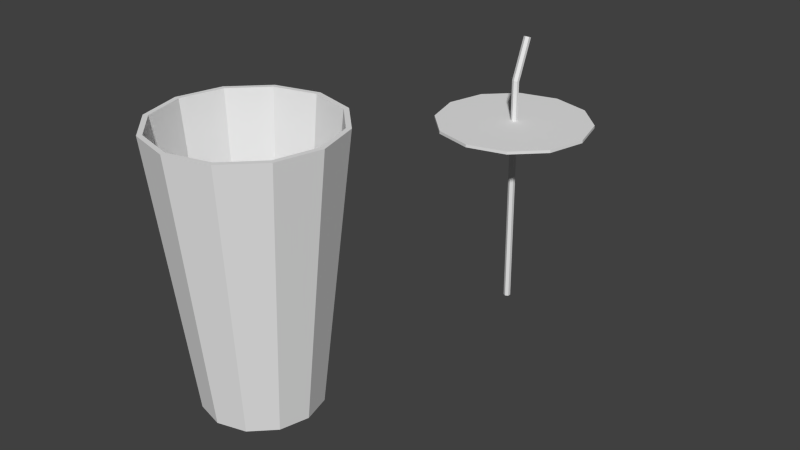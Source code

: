 # Source: DrinkParts.blend  (saved by Blender 2.72.0; exported with 4.5.12 LTS)
import bpy
from mathutils import Matrix  # noqa: F401  (used for matrix-valued properties, if any)

bpy.ops.wm.read_factory_settings(use_empty=True)
scene = bpy.context.scene
scene.name = 'Scene'

# ---- collections
col_collection_1 = bpy.data.collections.new('Collection 1'); scene.collection.children.link(col_collection_1)

# ---- materials (node trees are filled in below, after node groups)
mat_drink = bpy.data.materials.new('Drink')
mat_drink.alpha_threshold = 0.0
mat_drink.use_transparent_shadow = False
mat_drink.roughness = 0.5
mat_drink_001 = bpy.data.materials.new('Drink.001')
mat_drink_001.alpha_threshold = 0.0
mat_drink_001.use_transparent_shadow = False
mat_drink_001.roughness = 0.5

# ---- material node trees

# ---- world
world_world = bpy.data.worlds.new('World'); scene.world = world_world
world_world.color = (0.05088, 0.05088, 0.05088)
world_world.use_sun_shadow = False
world_world.sun_shadow_jitter_overblur = 0.0
world_world.cycles.sampling_method = 'MANUAL'
world_world.cycles.sample_map_resolution = 256

# ---- meshes
me_cylinder = bpy.data.meshes.new('Cylinder')
me_cylinder.from_pydata([(-1.07e-06, -0.3492, 0.1461), (-1.647e-06, 0.3383, 0.225), (-0.07306, -0.3492, 0.1265), (-0.1125, 0.3383, 0.1949), (-0.1265, -0.3492, 0.07306), (-0.1949, 0.3383, 0.1125), (-0.1461, -0.3492, -3.334e-06), (-0.225, 0.3383, -1.662e-06), (-0.1265, -0.3492, -0.07306), (-0.1949, 0.3383, -0.1125), (-0.07306, -0.3492, -0.1265), (-0.1125, 0.3383, -0.1949), (1.042e-06, -0.3492, -0.1461), (1.605e-06, 0.3383, -0.225), (0.07306, -0.3492, -0.1265), (0.1125, 0.3383, -0.1949), (0.1265, -0.3492, -0.07306), (0.1949, 0.3383, -0.1125), (0.1461, -0.3492, -1.261e-06), (0.225, 0.3383, 1.529e-06), (0.1265, -0.3492, 0.07306), (0.1949, 0.3383, 0.1125), (0.07306, -0.3492, 0.1265), (0.1125, 0.3383, 0.1949), (-1.557e-06, 0.3383, 0.2126), (-0.1063, 0.3383, 0.1841), (-0.1841, 0.3383, 0.1063), (-0.2126, 0.3383, -1.573e-06), (-0.1841, 0.3383, -0.1063), (-0.1063, 0.3383, -0.1841), (1.517e-06, 0.3383, -0.2126), (0.1063, 0.3383, -0.1841), (0.1841, 0.3383, -0.1063), (0.2126, 0.3383, 1.443e-06), (0.1841, 0.3383, 0.1063), (0.1063, 0.3383, 0.1841), (-1.034e-06, -0.3275, 0.1414), (-0.07069, -0.3275, 0.1224), (-0.1224, -0.3275, 0.07069), (-0.1414, -0.3275, 1.337e-06), (-0.1224, -0.3275, -0.07068), (-0.07069, -0.3275, -0.1224), (1.01e-06, -0.3275, -0.1414), (0.07069, -0.3275, -0.1224), (0.1224, -0.3275, -0.07068), (0.1414, -0.3275, 3.342e-06), (0.1224, -0.3275, 0.07069), (0.07069, -0.3275, 0.1224)], [], [(0, 1, 3, 2), (2, 3, 5, 4), (4, 5, 7, 6), (6, 7, 9, 8), (8, 9, 11, 10), (10, 11, 13, 12), (12, 13, 15, 14), (14, 15, 17, 16), (16, 17, 19, 18), (18, 19, 21, 20), (22, 23, 1, 0), (20, 21, 23, 22), (0, 2, 4, 6, 8, 10, 12, 14, 16, 18, 20, 22), (1, 23, 35, 24), (23, 21, 34, 35), (21, 19, 33, 34), (19, 17, 32, 33), (17, 15, 31, 32), (15, 13, 30, 31), (13, 11, 29, 30), (11, 9, 28, 29), (9, 7, 27, 28), (7, 5, 26, 27), (5, 3, 25, 26), (3, 1, 24, 25), (24, 35, 47, 36), (35, 34, 46, 47), (34, 33, 45, 46), (33, 32, 44, 45), (32, 31, 43, 44), (31, 30, 42, 43), (30, 29, 41, 42), (29, 28, 40, 41), (28, 27, 39, 40), (27, 26, 38, 39), (26, 25, 37, 38), (25, 24, 36, 37), (37, 36, 47, 46, 45, 44, 43, 42, 41, 40, 39, 38)])
_uv = me_cylinder.uv_layers.new(name='UVMap')
_uv.uv.foreach_set('vector', [0.7241, 0.3361, 0.7406, 0.8379, 0.6463, 0.8379, 0.6628, 0.3361, 0.6628, 0.3361, 0.6463, 0.8379, 0.565, 0.832, 0.61, 0.3323, 0.6952, 0.1299, 0.7402, 0.6296, 0.658, 0.6322, 0.6418, 0.1316, 0.6418, 0.1316, 0.658, 0.6322, 0.5636, 0.6322, 0.5805, 0.1316, 0.5805, 0.1316, 0.5636, 0.6322, 0.4824, 0.6296, 0.5278, 0.1299, 0.9416, -0.004406, 0.9802, 0.4928, 0.8934, 0.4921, 0.8853, -0.004874, 0.8853, -0.004874, 0.8934, 0.4921, 0.7997, 0.4921, 0.8244, -0.004874, 0.8244, -0.004874, 0.7997, 0.4921, 0.7242, 0.4928, 0.7754, -0.004406, 0.3134, 0.01813, 0.3585, 0.5181, 0.2763, 0.5217, 0.26, 0.0205, 0.26, 0.0205, 0.2763, 0.5217, 0.1819, 0.5217, 0.1987, 0.0205, 0.7775, 0.3323, 0.8228, 0.832, 0.7406, 0.8379, 0.7241, 0.3361, 0.1987, 0.0205, 0.1819, 0.5217, 0.1007, 0.5181, 0.146, 0.01813, 0.1666, 0.926, 0.1666, 0.8956, 0.1819, 0.8693, 0.2084, 0.8541, 0.2389, 0.8541, 0.2654, 0.8693, 0.2807, 0.8957, 0.2807, 0.9261, 0.2654, 0.9524, 0.2389, 0.9676, 0.2084, 0.9676, 0.1819, 0.9524, 0.2667, 0.5933, 0.3587, 0.6464, 0.3442, 0.6609, 0.2614, 0.6131, 0.3587, 0.6464, 0.4119, 0.7384, 0.392, 0.7438, 0.3442, 0.6609, 0.4119, 0.7384, 0.4119, 0.8447, 0.392, 0.8394, 0.392, 0.7438, 0.4119, 0.8447, 0.3587, 0.9367, 0.3442, 0.9222, 0.392, 0.8394, 0.3587, 0.9367, 0.2667, 0.9898, 0.2614, 0.97, 0.3442, 0.9222, 0.2667, 0.9898, 0.1605, 0.9898, 0.1658, 0.97, 0.2614, 0.97, 0.1605, 0.9898, 0.06844, 0.9367, 0.08295, 0.9222, 0.1658, 0.97, 0.06844, 0.9367, 0.01531, 0.8447, 0.03514, 0.8394, 0.08295, 0.9222, 0.01531, 0.8447, 0.01531, 0.7384, 0.03514, 0.7438, 0.03514, 0.8394, 0.01531, 0.7384, 0.06844, 0.6464, 0.08295, 0.6609, 0.03514, 0.7438, 0.06844, 0.6464, 0.1605, 0.5933, 0.1658, 0.6131, 0.08295, 0.6609, 0.1605, 0.5933, 0.2667, 0.5933, 0.2614, 0.6131, 0.1658, 0.6131, 0.3589, 0.7566, 0.368, 0.7566, 0.3665, 0.8561, 0.3604, 0.8561, 0.368, 0.7566, 0.3759, 0.7574, 0.3718, 0.8566, 0.3665, 0.8561, 0.3259, 0.7574, 0.3339, 0.7566, 0.3354, 0.8561, 0.3301, 0.8566, 0.3339, 0.7566, 0.343, 0.7566, 0.3415, 0.8561, 0.3354, 0.8561, 0.343, 0.7566, 0.3509, 0.7574, 0.3468, 0.8566, 0.3415, 0.8561, 0.3009, 0.8558, 0.293, 0.8566, 0.2915, 0.7571, 0.2968, 0.7566, 0.293, 0.8566, 0.2839, 0.8566, 0.2854, 0.7571, 0.2915, 0.7571, 0.2839, 0.8566, 0.2759, 0.8558, 0.2801, 0.7566, 0.2854, 0.7571, 0.3009, 0.7574, 0.3089, 0.7566, 0.3104, 0.8561, 0.3051, 0.8566, 0.3089, 0.7566, 0.318, 0.7566, 0.3165, 0.8561, 0.3104, 0.8561, 0.318, 0.7566, 0.3259, 0.7574, 0.3218, 0.8566, 0.3165, 0.8561, 0.3509, 0.7574, 0.3589, 0.7566, 0.3604, 0.8561, 0.3551, 0.8566, 0.2909, 0.8267, 0.3177, 0.8267, 0.3409, 0.8401, 0.3543, 0.8633, 0.3543, 0.8901, 0.3409, 0.9133, 0.3177, 0.9267, 0.2909, 0.9267, 0.2677, 0.9133, 0.2543, 0.8901, 0.2543, 0.8633, 0.2677, 0.8401])
me_cylinder.materials.append(mat_drink)
me_cylinder.use_remesh_preserve_volume = False
me_cylinder.use_remesh_preserve_attributes = False
me_cylinder.use_mirror_vertex_groups = False
me_cylinder.update()
me_cylinder_002 = bpy.data.meshes.new('Cylinder.002')
me_cylinder_002.from_pydata([(0.0, 0.1375, -0.34), (0.06875, 0.1191, -0.34), (0.1191, 0.06875, -0.34), (0.1375, -6.01e-09, -0.34), (0.1191, -0.06875, -0.34), (0.06875, -0.1191, -0.34), (2.076e-08, -0.1375, -0.34), (-0.06875, -0.1191, -0.34), (-0.1191, -0.06875, -0.34), (-0.1375, -6.393e-08, -0.34), (-0.1191, 0.06875, -0.34), (-0.06875, 0.1191, -0.34)], [], [(0, 11, 10, 9, 8, 7, 6, 5, 4, 3, 2, 1)])
_uv = me_cylinder_002.uv_layers.new(name='UVMap')
_uv.uv.foreach_set('vector', [0.0, 0.366, 0.134, 0.134, 0.366, 0.0, 0.634, 9.256e-08, 0.866, 0.134, 1.0, 0.366, 1.0, 0.634, 0.866, 0.866, 0.634, 1.0, 0.366, 1.0, 0.134, 0.866, 3.085e-08, 0.634])
me_cylinder_002.use_remesh_preserve_volume = False
me_cylinder_002.use_remesh_preserve_attributes = False
me_cylinder_002.use_mirror_vertex_groups = False
me_cylinder_002.update()
me_cylinder_001 = bpy.data.meshes.new('Cylinder.001')
me_cylinder_001.from_pydata([(-1.476e-07, -0.5376, 0.02014), (-6.506e-08, 0.1465, 0.008835), (-0.00866, -0.5376, 0.01514), (-0.00866, 0.1484, 0.0042), (-0.00866, -0.5376, 0.005141), (-0.00866, 0.1521, -0.005068), (-6.773e-10, -0.5376, 0.0001415), (7.12e-08, 0.154, -0.009703), (0.00866, -0.5376, 0.005142), (0.00866, 0.1521, -0.005068), (0.00866, -0.5376, 0.01514), (0.00866, 0.1484, 0.004201), (-5.538e-07, 0.263, 0.05601), (-0.008661, 0.2648, 0.05138), (-0.008661, 0.2686, 0.04211), (-4.175e-07, 0.2705, 0.03747), (0.00866, 0.2686, 0.04211), (0.00866, 0.2648, 0.05138), (-1.644e-06, 0.03436, 0.225), (-0.1125, 0.03436, 0.1949), (-0.1949, 0.03436, 0.1125), (-0.225, 0.03436, 1.247e-06), (-0.1949, 0.03436, -0.1125), (-0.1125, 0.03436, -0.1949), (1.609e-06, 0.03437, -0.225), (0.1125, 0.03436, -0.1949), (0.1949, 0.03436, -0.1125), (0.225, 0.03436, 4.439e-06), (0.1949, 0.03436, 0.1125), (0.1125, 0.03436, 0.1949), (-1.644e-06, 0.02596, 0.225), (-0.1125, 0.02596, 0.1949), (-0.1949, 0.02596, 0.1125), (-0.225, 0.02596, 1.159e-06), (-0.1949, 0.02596, -0.1125), (-0.1125, 0.02596, -0.1949), (1.609e-06, 0.02596, -0.225), (0.1125, 0.02596, -0.1949), (0.1949, 0.02596, -0.1125), (0.225, 0.02596, 4.35e-06), (0.1949, 0.02596, 0.1125), (0.1125, 0.02596, 0.1949)], [], [(0, 1, 3, 2), (2, 3, 5, 4), (4, 5, 7, 6), (6, 7, 9, 8), (1, 11, 17, 12), (10, 11, 1, 0), (8, 9, 11, 10), (13, 12, 17, 16, 15, 14), (11, 9, 16, 17), (9, 7, 15, 16), (7, 5, 14, 15), (5, 3, 13, 14), (3, 1, 12, 13), (19, 18, 29, 28, 27, 26, 25, 24, 23, 22, 21, 20), (31, 32, 33, 34, 35, 36, 37, 38, 39, 40, 41, 30), (18, 30, 41, 29), (29, 41, 40, 28), (28, 40, 39, 27), (27, 39, 38, 26), (26, 38, 37, 25), (25, 37, 36, 24), (24, 36, 35, 23), (23, 35, 34, 22), (22, 34, 33, 21), (21, 33, 32, 20), (20, 32, 31, 19), (19, 31, 30, 18)])
_uv = me_cylinder_001.uv_layers.new(name='UVMap')
_uv.uv.foreach_set('vector', [0.3433, 0.7975, 0.3288, 0.8536, 0.3216, 0.8538, 0.336, 0.7975, 0.336, 0.7975, 0.3216, 0.8538, 0.3182, 0.8542, 0.3324, 0.7974, 0.3036, 0.8677, 0.2893, 0.811, 0.2931, 0.8108, 0.3073, 0.8677, 0.3073, 0.8677, 0.2931, 0.8108, 0.3003, 0.811, 0.3146, 0.8677, 0.3288, 0.8536, 0.3326, 0.8538, 0.347, 0.8672, 0.3432, 0.867, 0.347, 0.7975, 0.3326, 0.8538, 0.3288, 0.8536, 0.3433, 0.7975, 0.3146, 0.8677, 0.3003, 0.811, 0.3037, 0.8113, 0.3182, 0.8676, 0.3596, 0.8013, 0.3533, 0.8019, 0.347, 0.8013, 0.347, 0.8002, 0.3533, 0.7996, 0.3596, 0.8002, 0.3037, 0.8113, 0.3003, 0.811, 0.3148, 0.7976, 0.3182, 0.7979, 0.3003, 0.811, 0.2931, 0.8108, 0.3076, 0.7974, 0.3148, 0.7976, 0.2931, 0.8108, 0.2893, 0.811, 0.3038, 0.7976, 0.3076, 0.7974, 0.3182, 0.8542, 0.3216, 0.8538, 0.336, 0.8672, 0.3326, 0.8675, 0.3216, 0.8538, 0.3288, 0.8536, 0.3432, 0.867, 0.336, 0.8672, 0.009868, 0.843, 0.009868, 0.7358, 0.06375, 0.643, 0.1571, 0.5893, 0.2648, 0.5892, 0.3582, 0.6428, 0.412, 0.7355, 0.412, 0.8427, 0.3582, 0.9356, 0.2648, 0.9893, 0.1571, 0.9893, 0.06375, 0.9358, 0.009868, 0.843, 0.06375, 0.9358, 0.1571, 0.9893, 0.2648, 0.9893, 0.3582, 0.9356, 0.412, 0.8427, 0.412, 0.7355, 0.3582, 0.6428, 0.2648, 0.5892, 0.1571, 0.5893, 0.06375, 0.643, 0.009868, 0.7358, 0.009868, 0.7358, 0.009868, 0.7358, 0.06375, 0.643, 0.06375, 0.643, 0.06375, 0.643, 0.06375, 0.643, 0.1571, 0.5893, 0.1571, 0.5893, 0.1571, 0.5893, 0.1571, 0.5893, 0.2648, 0.5892, 0.2648, 0.5892, 0.2648, 0.5892, 0.2648, 0.5892, 0.3582, 0.6428, 0.3582, 0.6428, 0.3582, 0.6428, 0.3582, 0.6428, 0.412, 0.7355, 0.412, 0.7355, 0.412, 0.7355, 0.412, 0.7355, 0.412, 0.8427, 0.412, 0.8427, 0.412, 0.8427, 0.412, 0.8427, 0.3582, 0.9356, 0.3582, 0.9356, 0.3582, 0.9356, 0.3582, 0.9356, 0.2648, 0.9893, 0.2648, 0.9893, 0.2648, 0.9893, 0.2648, 0.9893, 0.1571, 0.9893, 0.1571, 0.9893, 0.1571, 0.9893, 0.1571, 0.9893, 0.06375, 0.9358, 0.06375, 0.9358, 0.06375, 0.9358, 0.06375, 0.9358, 0.009868, 0.843, 0.009868, 0.843, 0.009868, 0.843, 0.009868, 0.843, 0.009868, 0.7358, 0.009868, 0.7358])
me_cylinder_001.materials.append(mat_drink_001)
me_cylinder_001.use_remesh_preserve_volume = False
me_cylinder_001.use_remesh_preserve_attributes = False
me_cylinder_001.use_mirror_vertex_groups = False
me_cylinder_001.update()

# ---- objects
ob_empty_cup = bpy.data.objects.new('Empty Cup', me_cylinder)
ob_liquid = bpy.data.objects.new('Liquid', me_cylinder_002)
ob_lid = bpy.data.objects.new('Lid', me_cylinder_001)

# ---- transforms, parenting, visibility, modifiers, constraints
ob_empty_cup.location = (0.0, 0.0, 0.0)
ob_empty_cup.rotation_euler = (1.571, -0.0, -3.142)
ob_empty_cup.lineart.crease_threshold = 0.0
ob_liquid.parent = ob_empty_cup
ob_liquid.matrix_parent_inverse = Matrix(((-1.0, -7.304e-06, 0.0, 0.0), (-2.644e-11, 3.62e-06, 1.0, 0.0), (-7.304e-06, 1.0, -3.62e-06, 0.0), (0.0, 0.0, 0.0, 1.0)))
ob_liquid.location = (0.0, 8.882e-16, -0.002452)
ob_liquid.lineart.crease_threshold = 0.0
ob_lid.location = (1.901e-13, 1.0, 2.132e-14)
ob_lid.rotation_euler = (1.571, -0.0, -3.142)
ob_lid.lineart.crease_threshold = 0.0

# ---- collection membership
col_collection_1.objects.link(ob_empty_cup)
col_collection_1.objects.link(ob_liquid)
col_collection_1.objects.link(ob_lid)

# ---- scene / render settings (as saved in the file)
scene.frame_start = 1; scene.frame_end = 250; scene.frame_set(3)
scene.render.engine = 'BLENDER_EEVEE_NEXT'
scene.render.resolution_percentage = 50
scene.render.dither_intensity = 0.0
scene.cycles.use_denoising = False
scene.cycles.samples = 10
scene.cycles.sampling_pattern = 'TABULATED_SOBOL'
scene.cycles.light_sampling_threshold = 0.0
scene.cycles.use_adaptive_sampling = False
scene.cycles.use_light_tree = False
scene.cycles.blur_glossy = 0.0
scene.cycles.pixel_filter_type = 'GAUSSIAN'
scene.cycles.sample_clamp_indirect = 0.0
scene.view_settings.view_transform = 'Standard'
bpy.context.view_layer.update()

# ---- added for rendering (the .blend has no active camera and no usable light): camera, sun
cam_auto = bpy.data.cameras.new('AutoCamera')
cam_auto.lens = 50.0
cam_auto.sensor_width = 36.0
cam_auto.clip_end = 1000.0
ob_auto_camera = bpy.data.objects.new('AutoCamera', cam_auto)
scene.collection.objects.link(ob_auto_camera)
ob_auto_camera.location = (1.62172, -1.44606, 1.19774)
ob_auto_camera.rotation_euler = (1.09748, -7.21219e-08, 0.694738)
scene.camera = ob_auto_camera
light_auto_sun = bpy.data.lights.new('AutoSun', 'SUN')
light_auto_sun.energy = 3.0
light_auto_sun.angle = 0.0523599
ob_auto_sun = bpy.data.objects.new('AutoSun', light_auto_sun)
scene.collection.objects.link(ob_auto_sun)
ob_auto_sun.rotation_euler = (0.872665, 0.174533, 0.523599)
bpy.context.view_layer.update()

